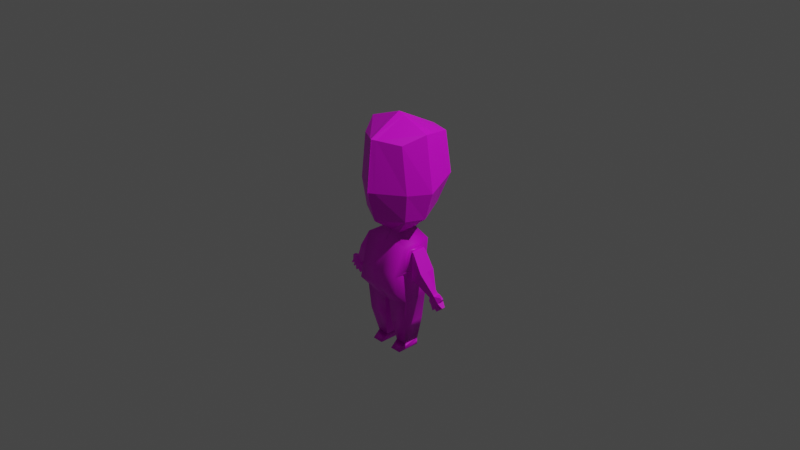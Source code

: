 # Source: Re_ChibiSpeedModel_AttemptUnwrap3.blend  (saved by Blender 2.80.75; exported with 4.5.12 LTS)
import bpy
from mathutils import Matrix  # noqa: F401  (used for matrix-valued properties, if any)

bpy.ops.wm.read_factory_settings(use_empty=True)
scene = bpy.context.scene
scene.name = 'Scene'

# ---- collections
col_collection = bpy.data.collections.new('Collection'); scene.collection.children.link(col_collection)

# ---- images (referenced by path relative to the original .blend; pixels are not part of the script)
import os
ASSET_DIR = os.environ.get("B2B_ASSET_DIR", "")  # directory of the original .blend (textures are referenced by path, not embedded)
HERE = os.path.dirname(os.path.abspath(__file__))  # packed textures are extracted next to this script under _unpacked/

def load_image(name, relpath, width, height, colorspace="sRGB"):
    """Load a texture the original file referenced (path relative to the .blend, or extracted next to this script)."""
    p = next((c for c in (os.path.join(HERE, relpath), os.path.join(ASSET_DIR, relpath)) if relpath and os.path.exists(c)), "")
    if p:
        img = bpy.data.images.load(p, check_existing=True)
        img.name = name
    else:  # same state as the original file: an image datablock whose file is absent (Cycles renders it pink)
        img = bpy.data.images.new(name, width, height)
        img.source = "FILE"
        img.filepath = "//" + (relpath or name)
    img.colorspace_settings.name = colorspace
    return img
img_image_texutre = load_image('Image_Texutre', 'Textures/Image_Texutre_UV.png', 1024, 1024, 'sRGB')

# ---- materials (node trees are filled in below, after node groups)
mat_material_001 = bpy.data.materials.new('Material.001')
mat_material_001.use_transparent_shadow = False

# ---- material node trees
mat_material_001.use_nodes = True; mat_material_001.node_tree.nodes.clear()
_N = mat_material_001.node_tree.nodes; _L = mat_material_001.node_tree.links
n0 = _N.new('ShaderNodeOutputMaterial'); n0.name = 'Material Output'; n0.location = (300, 300)
n1 = _N.new('ShaderNodeBsdfPrincipled'); n1.name = 'Principled BSDF'; n1.location = (10, 300)
n1.distribution = 'GGX'
n1.subsurface_method = 'BURLEY'
n1.inputs[3].default_value = 1.45
n1.inputs[27].default_value = (0.0, 0.0, 0.0, 1.0)
n1.inputs[28].default_value = 1.0
n2 = _N.new('ShaderNodeTexImage'); n2.name = 'Image Texture'; n2.location = (-276, 286)
n2.image = img_image_texutre
_L.new(n1.outputs[0], n0.inputs[0])
_L.new(n2.outputs[0], n1.inputs[0])
n0.is_active_output = True

# ---- world
world_world = bpy.data.worlds.new('World'); scene.world = world_world
world_world.use_nodes = True; world_world.node_tree.nodes.clear()
_N = world_world.node_tree.nodes; _L = world_world.node_tree.links
n0 = _N.new('ShaderNodeOutputWorld'); n0.name = 'World Output'; n0.location = (300, 300)
n1 = _N.new('ShaderNodeBackground'); n1.name = 'Background'; n1.location = (10, 300)
n1.inputs[0].default_value = (0.05088, 0.05088, 0.05088, 1.0)
_L.new(n1.outputs[0], n0.inputs[0])
n0.is_active_output = True
world_world.color = (0.05088, 0.05088, 0.05088)
world_world.use_sun_shadow = False
world_world.sun_shadow_jitter_overblur = 0.0

# ---- cameras
cam_camera = bpy.data.cameras.new('Camera')
cam_camera.clip_end = 100.0
cam_camera.ortho_scale = 7.314

# ---- lights
light_light = bpy.data.lights.new('Light', 'POINT')
light_light.transmission_factor = 0.0
light_light.energy = 1000.0
light_light.shadow_soft_size = 0.1
light_light.shadow_maximum_resolution = 0.006
light_light.use_absolute_resolution = True

# ---- meshes
me_cube_006 = bpy.data.meshes.new('Cube.006')
me_cube_006.from_pydata([(12.86, -0.4619, -11.13), (15.14, -0.9691, -9.534), (12.86, 0.5238, -11.13), (15.14, 1.031, -9.534), (13.53, -0.4619, -11.6), (16.49, -0.9691, -10.5), (13.53, 0.5238, -11.6), (16.49, 1.031, -10.5), (13.44, -0.9691, -10.55), (14.0, -0.9691, -10.21), (14.57, -0.9691, -9.872), (14.57, 1.031, -9.872), (14.0, 1.031, -10.21), (13.44, 1.031, -10.55), (15.92, 1.031, -10.83), (15.35, 1.031, -11.17), (14.79, 1.031, -11.51), (15.92, -0.9691, -10.83), (15.35, -0.9691, -11.17), (14.79, -0.9691, -11.51), (16.81, -0.2529, -9.531), (16.81, 0.3148, -9.531), (17.19, 0.3148, -9.804), (17.19, -0.2529, -9.804), (14.45, 0.5309, -12.43), (14.17, 0.5309, -12.6), (14.17, -0.4691, -12.6), (14.45, -0.4691, -12.43), (15.94, 0.5309, -12.26), (15.66, 0.5309, -12.43), (15.94, -0.4691, -12.26), (15.66, -0.4691, -12.43), (16.92, 0.5309, -11.75), (16.64, 0.5309, -11.92), (16.92, -0.4691, -11.75), (16.64, -0.4691, -11.92), (17.62, 0.5309, -11.27), (17.62, -0.4691, -11.27), (17.34, 0.5309, -11.44), (17.34, -0.4691, -11.44), (-2.977, -1.761, -0.2677), (-2.977, 4.193, -0.2677), (7.03, -6.402, -10.14), (7.03, 5.385, -10.14), (6.777, 4.919, -1.727), (6.777, -3.563, -1.727), (6.055, 4.846, -7.035), (6.055, -6.427, -7.035), (7.404, 3.38, -12.25), (7.404, -3.38, -12.25), (-0.04066, 5.385, -10.26), (-0.04066, -6.402, -10.26), (-0.08295, -3.563, -1.727), (-0.08295, 4.919, -1.727), (0.007082, 4.846, -7.047), (0.007082, -6.427, -7.047), (-0.0796, 3.142, -13.28), (-0.0796, -3.142, -13.28), (1.502, -6.402, -10.14), (1.232, 4.919, -1.727), (1.25, 4.846, -6.924), (0.7686, -3.38, -13.42), (1.502, 5.385, -10.14), (1.232, -3.563, -1.727), (1.25, -6.427, -6.924), (0.7686, 3.38, -13.42), (6.71, 3.06, -16.99), (6.71, -3.06, -16.99), (1.169, -3.06, -16.99), (1.169, 3.06, -16.99), (7.251, -3.742, 3.141), (6.733, -4.382, 16.67), (6.237, 8.657, 4.11), (6.242, 11.46, 16.59), (-0.04351, 10.44, 4.318), (-0.04351, 13.31, 16.47), (-0.04351, -7.559, 2.516), (-0.04351, -8.532, 17.33), (10.1, 0.5086, 3.408), (9.823, 1.019, 18.24), (-0.04351, 1.008, 20.63), (8.405, 11.32, 9.516), (8.405, -4.309, 8.219), (-0.04351, -9.952, 8.148), (-0.04351, 14.68, 9.736), (12.18, 0.9863, 8.347), (2.977, -1.761, -0.2677), (0.5412, 4.193, -0.2677), (-0.08295, -1.761, -0.2677), (0.5412, -1.761, -0.2677), (-0.08295, 4.193, -0.2677), (-0.03872, 1.722, 0.7119), (1.074, 12.98, 16.49), (1.253, -6.88, 2.627), (1.073, 10.12, 4.281), (1.161, -7.794, 17.22), (1.71, 1.01, 20.21), (1.458, -8.949, 8.161), (1.458, 14.08, 9.697), (0.2399, -1.761, -0.2677), (0.2399, 4.193, -0.2677), (8.6, 3.67, 3.68), (8.433, 5.069, 17.6), (-0.04351, 5.783, 19.02), (10.72, 4.996, 8.801), (2.977, 4.193, -0.2677), (1.463, 5.656, 18.77), (0.7574, 5.385, -10.2), (0.5973, -3.563, -1.727), (0.6499, -6.427, -6.984), (0.3591, 3.265, -13.35), (0.7574, -6.402, -10.2), (0.5973, 4.919, -1.727), (0.6499, 4.846, -6.984), (0.3591, -3.265, -13.35), (6.936, 2.458, -2.372), (6.936, -1.829, -2.372), (6.787, 2.422, -6.435), (6.787, -3.277, -6.435), (7.948, -2.078, -6.279), (8.059, -2.078, -2.545), (7.948, 2.078, -6.279), (8.059, 2.078, -2.545), (8.539, -2.288, -7.692), (11.52, -2.288, -5.914), (8.539, 2.288, -7.692), (11.52, 2.288, -5.914), (8.107, 2.085, -6.334), (8.607, 2.085, -2.663), (8.107, -2.085, -6.334), (8.607, -2.085, -2.663), (14.2, -0.7624, -9.68), (14.64, -0.7624, -9.413), (14.64, 0.8243, -9.413), (13.3, -0.7624, -10.22), (13.75, -0.7624, -9.948), (14.2, 0.8243, -9.68), (13.75, 0.8243, -9.948), (13.3, 0.8243, -10.22), (8.539, 1.431e-06, -7.692), (11.52, 1.669e-06, -5.914), (8.607, 7.153e-07, -2.663), (8.107, 9.537e-07, -6.334), (10.03, 2.288, -6.803), (10.03, -2.288, -6.803), (8.357, -2.085, -4.498), (8.357, 2.085, -4.498), (5.127, -3.811, -22.81), (5.127, -1.69, -21.6), (5.127, 2.857, -22.88), (5.127, 2.857, -21.67), (1.893, -3.811, -22.81), (1.893, -1.69, -21.6), (1.893, 2.857, -22.88), (1.893, 2.857, -21.67)], [(91, 90), (88, 91)], [(10, 1, 132, 131), (11, 3, 7, 14), (14, 7, 36, 38), (17, 5, 1, 10), (2, 6, 4, 0), (7, 3, 21, 22), (4, 19, 8, 0), (19, 18, 9, 8), (18, 17, 10, 9), (4, 6, 25, 26), (19, 16, 29, 31), (14, 17, 34, 32), (2, 13, 16, 6), (13, 12, 15, 16), (12, 11, 14, 15), (0, 8, 13, 2), (9, 10, 131, 135), (11, 12, 137, 136), (22, 21, 20, 23), (5, 7, 22, 23), (3, 1, 20, 21), (1, 5, 23, 20), (25, 24, 27, 26), (16, 19, 27, 24), (6, 16, 24, 25), (19, 4, 26, 27), (29, 28, 30, 31), (18, 19, 31, 30), (15, 18, 30, 28), (16, 15, 28, 29), (33, 32, 34, 35), (15, 14, 32, 33), (18, 15, 33, 35), (17, 18, 35, 34), (38, 36, 37, 39), (17, 14, 38, 39), (5, 17, 39, 37), (7, 5, 37, 36), (59, 87, 105, 44), (44, 105, 86, 45), (90, 41, 40, 88), (46, 44, 115, 117), (60, 59, 44, 46), (62, 60, 46, 43), (43, 46, 47, 42), (65, 48, 49, 61), (62, 43, 48, 65), (43, 42, 49, 48), (111, 109, 55, 51), (109, 108, 52, 55), (111, 51, 57, 114), (108, 99, 88, 52), (45, 86, 89, 63), (42, 58, 61, 49), (47, 45, 63, 64), (42, 47, 64, 58), (107, 62, 65, 110), (110, 65, 61, 114), (107, 113, 60, 62), (113, 112, 59, 60), (112, 100, 87, 59), (65, 48, 66, 69), (49, 61, 68, 67), (48, 49, 67, 66), (69, 66, 150, 154), (67, 68, 152, 148), (66, 67, 148, 150), (65, 69, 154, 152, 68, 61), (98, 92, 73, 81), (85, 79, 71, 82), (96, 80, 77, 95), (97, 95, 77, 83), (106, 103, 80, 96), (101, 78, 86, 105), (104, 102, 79, 85), (101, 104, 85, 78), (93, 97, 83, 76), (78, 85, 82, 70), (94, 98, 81, 72), (93, 76, 88, 99), (78, 70, 89, 86), (94, 72, 87, 100), (74, 94, 100, 90), (70, 93, 99, 89), (74, 84, 98, 94), (70, 82, 97, 93), (102, 106, 96, 79), (82, 71, 95, 97), (79, 96, 95, 71), (84, 75, 92, 98), (73, 92, 106, 102), (72, 81, 104, 101), (81, 73, 102, 104), (72, 101, 105, 87), (92, 75, 103, 106), (53, 90, 100, 112), (54, 53, 112, 113), (50, 54, 113, 107), (56, 110, 114, 57), (50, 107, 110, 56), (63, 89, 99, 108), (58, 111, 114, 61), (64, 63, 108, 109), (58, 64, 109, 111), (44, 45, 116, 115), (47, 46, 117, 118), (45, 47, 118, 116), (119, 120, 122, 121), (146, 128, 126, 143), (144, 123, 135, 131), (129, 145, 130, 120, 119), (142, 139, 123, 129), (128, 122, 120, 130, 141), (139, 125, 138, 134), (140, 124, 132, 133), (143, 126, 136, 137), (140, 141, 130, 124), (121, 127, 142, 129, 119), (144, 124, 130, 145), (121, 122, 128, 146, 127), (116, 120, 122, 115), (115, 122, 121, 117), (117, 121, 119, 118), (118, 119, 120, 116), (123, 139, 134, 135), (126, 140, 133, 136), (126, 128, 141, 140), (12, 13, 138, 137), (3, 11, 136, 133), (1, 3, 133, 132), (8, 9, 135, 134), (13, 8, 134, 138), (127, 125, 139, 142), (123, 144, 145, 129), (125, 143, 137, 138), (124, 144, 131, 132), (127, 146, 143, 125), (147, 148, 150, 149), (149, 150, 154, 153), (153, 154, 152, 151), (151, 152, 148, 147), (149, 153, 151, 147)])
me_cube_006.polygons.foreach_set('use_smooth', [0, 0, 0, 0, 0, 0, 0, 0, 0, 0, 0, 0, 0, 0, 0, 0, 0, 0, 0, 0, 0, 0, 0, 0, 0, 0, 0, 0, 0, 0, 0, 0, 0, 0, 0, 0, 0, 0, 1, 1, 1, 1, 1, 1, 1, 1, 1, 1, 1, 1, 1, 1, 1, 1, 1, 1, 1, 1, 1, 1, 1, 1, 1, 1, 1, 1, 1, 0, 0, 0, 0, 0, 0, 0, 0, 0, 0, 0, 0, 0, 0, 0, 0, 0, 0, 0, 0, 0, 0, 0, 0, 0, 0, 0, 0, 1, 1, 1, 1, 1, 1, 1, 1, 1, 1, 1, 1, 0, 0, 0, 0, 0, 0, 0, 0, 0, 0, 0, 0, 0, 1, 1, 1, 1, 0, 0, 0, 0, 0, 0, 0, 0, 0, 0, 0, 0, 0, 1, 1, 1, 1, 1])
_uv = me_cube_006.uv_layers.new(name='UVMap')
_uv.uv.foreach_set('vector', [0.2115, 0.8127, 0.2012, 0.8156, 0.204, 0.81, 0.2122, 0.8077, 0.2117, 0.5584, 0.201, 0.5547, 0.1985, 0.526, 0.2092, 0.5296, 0.2092, 0.5296, 0.1985, 0.526, 0.1955, 0.5024, 0.2008, 0.5042, 0.2102, 0.8389, 0.1999, 0.8417, 0.2012, 0.8156, 0.2115, 0.8127, 0.8009, 0.956, 0.801, 0.9424, 0.8178, 0.9425, 0.8178, 0.9561, 0.1985, 0.526, 0.201, 0.5547, 0.1818, 0.5328, 0.1811, 0.5247, 0.2434, 0.8232, 0.2309, 0.8332, 0.2321, 0.807, 0.244, 0.8103, 0.2309, 0.8332, 0.2205, 0.836, 0.2218, 0.8099, 0.2321, 0.807, 0.2205, 0.836, 0.2102, 0.8389, 0.2115, 0.8127, 0.2218, 0.8099, 0.8178, 0.9425, 0.801, 0.9424, 0.8007, 0.9263, 0.8178, 0.9264, 0.3899, 0.921, 0.3899, 0.9558, 0.3706, 0.9473, 0.3706, 0.9299, 0.2387, 0.9303, 0.2387, 0.8955, 0.2612, 0.9045, 0.2612, 0.9219, 0.2467, 0.5669, 0.2331, 0.5657, 0.2305, 0.537, 0.2455, 0.5527, 0.2331, 0.5657, 0.2224, 0.562, 0.2199, 0.5333, 0.2305, 0.537, 0.2224, 0.562, 0.2117, 0.5584, 0.2092, 0.5296, 0.2199, 0.5333, 0.3965, 0.8627, 0.4106, 0.8539, 0.4106, 0.8887, 0.3965, 0.8799, 0.2218, 0.8099, 0.2115, 0.8127, 0.2122, 0.8077, 0.2203, 0.8055, 0.2117, 0.5584, 0.2224, 0.562, 0.2217, 0.5685, 0.2132, 0.5655, 0.8574, 0.4316, 0.8574, 0.4235, 0.8672, 0.4235, 0.8671, 0.4316, 0.7957, 0.9269, 0.7957, 0.9613, 0.7791, 0.9483, 0.7791, 0.9386, 0.8446, 0.3978, 0.8789, 0.3978, 0.8672, 0.4235, 0.8574, 0.4235, 0.2012, 0.8156, 0.1999, 0.8417, 0.1809, 0.8473, 0.1813, 0.8399, 0.9175, 0.4376, 0.9225, 0.4381, 0.9225, 0.4552, 0.9175, 0.4548, 0.939, 0.4289, 0.939, 0.4632, 0.9225, 0.4552, 0.9225, 0.4381, 0.2455, 0.5527, 0.2305, 0.537, 0.246, 0.5312, 0.2514, 0.533, 0.2309, 0.8332, 0.2434, 0.8232, 0.2499, 0.8414, 0.2448, 0.8429, 0.5931, 0.3998, 0.5881, 0.3994, 0.5881, 0.3822, 0.5931, 0.3826, 0.2205, 0.836, 0.2309, 0.8332, 0.2321, 0.8568, 0.227, 0.8582, 0.774, 0.927, 0.774, 0.9618, 0.7564, 0.9526, 0.7564, 0.9352, 0.2305, 0.537, 0.2199, 0.5333, 0.2271, 0.5134, 0.2324, 0.5152, 0.5931, 0.4227, 0.5881, 0.4222, 0.5881, 0.4051, 0.5931, 0.4055, 0.2199, 0.5333, 0.2092, 0.5296, 0.2095, 0.5062, 0.2149, 0.508, 0.5922, 0.7878, 0.5922, 0.8226, 0.5672, 0.814, 0.5672, 0.7966, 0.2102, 0.8389, 0.2205, 0.836, 0.2152, 0.8625, 0.2101, 0.864, 0.5931, 0.3769, 0.5881, 0.3765, 0.5881, 0.3594, 0.5931, 0.3598, 0.1745, 0.9303, 0.1745, 0.8955, 0.2009, 0.9042, 0.2009, 0.9216, 0.1999, 0.8417, 0.2102, 0.8389, 0.2017, 0.8654, 0.1965, 0.8668, 0.2084, 0.9303, 0.2084, 0.8955, 0.2318, 0.9043, 0.2318, 0.9217, 0.6388, 0.539, 0.6275, 0.5129, 0.6692, 0.5136, 0.7338, 0.5406, 0.5461, 0.8057, 0.4768, 0.7934, 0.4768, 0.6899, 0.5461, 0.6582, 0.9641, 0.7343, 0.9202, 0.7353, 0.9202, 0.6318, 0.9641, 0.6308, 0.8496, 0.7102, 0.7663, 0.7178, 0.7741, 0.6742, 0.8342, 0.6677, 0.6376, 0.6293, 0.6388, 0.539, 0.7338, 0.5406, 0.7199, 0.6326, 0.6409, 0.6856, 0.6376, 0.6293, 0.7199, 0.6326, 0.7356, 0.6873, 0.9076, 0.7245, 0.8681, 0.7135, 0.8681, 0.5175, 0.9076, 0.5196, 0.1219, 0.6754, 0.02081, 0.6754, 0.01968, 0.5578, 0.1208, 0.5578, 0.6136, 0.8361, 0.6136, 0.7399, 0.6482, 0.733, 0.6682, 0.8484, 0.572, 0.3871, 0.572, 0.5894, 0.5451, 0.5416, 0.5451, 0.4256, 0.3011, 0.6639, 0.2924, 0.7189, 0.2828, 0.716, 0.2892, 0.6606, 0.2924, 0.7189, 0.3024, 0.8069, 0.2921, 0.805, 0.2828, 0.716, 0.1383, 0.5041, 0.1509, 0.5041, 0.1353, 0.5618, 0.1278, 0.5597, 0.4524, 0.6602, 0.4353, 0.6908, 0.4304, 0.6909, 0.442, 0.6605, 0.5461, 0.6582, 0.4768, 0.6899, 0.4399, 0.6907, 0.462, 0.66, 0.0449, 0.7198, 0.13, 0.7198, 0.1217, 0.7827, 0.01846, 0.7625, 0.3744, 0.733, 0.396, 0.8241, 0.312, 0.8087, 0.3013, 0.7216, 0.396, 0.6824, 0.3744, 0.733, 0.3013, 0.7216, 0.3123, 0.667, 0.6146, 0.8491, 0.6136, 0.8361, 0.6682, 0.8484, 0.667, 0.8555, 0.1289, 0.6733, 0.1219, 0.6754, 0.1208, 0.5578, 0.1278, 0.5597, 0.6281, 0.6864, 0.6273, 0.6301, 0.6376, 0.6293, 0.6409, 0.6856, 0.6273, 0.6301, 0.6279, 0.5388, 0.6388, 0.539, 0.6376, 0.6293, 0.6279, 0.5388, 0.6223, 0.5128, 0.6275, 0.5129, 0.6388, 0.539, 0.6682, 0.8484, 0.6482, 0.733, 0.7291, 0.745, 0.7291, 0.8414, 0.01846, 0.7625, 0.1217, 0.7827, 0.1164, 0.845, 0.03102, 0.845, 0.5451, 0.4256, 0.5451, 0.5416, 0.4701, 0.5417, 0.4701, 0.4366, 0.09205, 0.8783, 0.09205, 0.9747, 0.01201, 0.9472, 0.01201, 0.8909, 0.6084, 0.9823, 0.6084, 0.8957, 0.6898, 0.9132, 0.6898, 0.9637, 0.5076, 0.8435, 0.5076, 0.9486, 0.4263, 0.9283, 0.4254, 0.8504, 0.9122, 0.2772, 0.8737, 0.2717, 0.8254, 0.2681, 0.8263, 0.189, 0.8737, 0.1652, 0.9122, 0.1596, 0.4072, 0.483, 0.4125, 0.602, 0.3236, 0.6039, 0.2876, 0.4807, 0.4748, 0.3156, 0.3066, 0.2868, 0.3228, 0.1963, 0.4667, 0.2161, 0.7579, 0.2696, 0.7875, 0.2644, 0.7875, 0.4304, 0.7665, 0.4212, 0.4591, 0.07226, 0.3073, 0.08368, 0.3039, 0.05934, 0.4574, 0.04116, 0.7373, 0.1902, 0.7614, 0.1836, 0.7875, 0.2644, 0.7579, 0.2696, 0.1285, 0.2697, 0.1855, 0.2822, 0.1664, 0.4042, 0.07301, 0.3662, 0.14, 0.1721, 0.1612, 0.06461, 0.2351, 0.07057, 0.2094, 0.1928, 0.1285, 0.2697, 0.14, 0.1721, 0.2094, 0.1928, 0.1855, 0.2822, 0.5574, 0.08031, 0.4591, 0.07226, 0.4574, 0.04116, 0.5581, 0.0548, 0.5581, 0.2753, 0.4748, 0.3156, 0.4667, 0.2161, 0.5544, 0.1983, 0.4138, 0.3918, 0.4072, 0.483, 0.2876, 0.4807, 0.3251, 0.3889, 0.8458, 0.878, 0.8458, 0.9017, 0.7658, 0.8388, 0.7684, 0.8342, 0.1855, 0.2822, 0.2351, 0.3353, 0.1528, 0.4232, 0.1664, 0.4042, 0.9206, 0.03579, 0.9206, 0.1256, 0.8294, 0.0813, 0.828, 0.07654, 0.9206, 0.01638, 0.9206, 0.03579, 0.828, 0.07654, 0.8265, 0.07144, 0.8458, 0.768, 0.8458, 0.878, 0.7684, 0.8342, 0.7708, 0.8299, 0.433, 0.3924, 0.433, 0.4835, 0.4072, 0.483, 0.4138, 0.3918, 0.5544, 0.1983, 0.4667, 0.2161, 0.4591, 0.07226, 0.5574, 0.08031, 0.6256, 0.2206, 0.7373, 0.1902, 0.7579, 0.2696, 0.6212, 0.2935, 0.4667, 0.2161, 0.3228, 0.1963, 0.3073, 0.08368, 0.4591, 0.07226, 0.6212, 0.2935, 0.7579, 0.2696, 0.7665, 0.4212, 0.6696, 0.3786, 0.433, 0.4835, 0.4317, 0.6016, 0.4125, 0.602, 0.4072, 0.483, 0.6327, 0.1055, 0.7048, 0.06491, 0.7373, 0.1902, 0.6256, 0.2206, 0.03871, 0.2502, 0.03067, 0.1396, 0.14, 0.1721, 0.1285, 0.2697, 0.03067, 0.1396, 0.04461, 0.0552, 0.1612, 0.06461, 0.14, 0.1721, 0.03871, 0.2502, 0.1285, 0.2697, 0.07301, 0.3662, 0.05934, 0.3851, 0.7048, 0.06491, 0.7204, 0.05613, 0.7614, 0.1836, 0.7373, 0.1902, 0.6162, 0.5386, 0.6168, 0.5127, 0.6223, 0.5128, 0.6279, 0.5388, 0.6162, 0.631, 0.6162, 0.5386, 0.6279, 0.5388, 0.6273, 0.6301, 0.6144, 0.6873, 0.6162, 0.631, 0.6273, 0.6301, 0.6281, 0.6864, 0.1364, 0.6711, 0.1289, 0.6733, 0.1278, 0.5597, 0.1353, 0.5618, 0.6157, 0.8629, 0.6146, 0.8491, 0.667, 0.8555, 0.6658, 0.8632, 0.462, 0.66, 0.4399, 0.6907, 0.4353, 0.6908, 0.4524, 0.6602, 0.13, 0.7198, 0.1415, 0.7208, 0.1271, 0.7818, 0.1217, 0.7827, 0.3013, 0.7216, 0.312, 0.8087, 0.3024, 0.8069, 0.2924, 0.7189, 0.3123, 0.667, 0.3013, 0.7216, 0.2924, 0.7189, 0.3011, 0.6639, 0.7663, 0.7178, 0.7663, 0.5722, 0.7741, 0.6006, 0.7741, 0.6742, 0.8496, 0.5167, 0.8496, 0.7102, 0.8342, 0.6677, 0.8342, 0.5699, 0.7663, 0.5722, 0.8496, 0.5167, 0.8342, 0.5699, 0.7741, 0.6006, 0.1111, 0.8746, 0.1578, 0.8746, 0.1578, 0.947, 0.1111, 0.947, 0.9659, 0.5452, 0.99, 0.5243, 0.99, 0.6003, 0.9609, 0.5946, 0.2228, 0.7174, 0.2499, 0.7099, 0.2203, 0.8055, 0.2122, 0.8077, 0.8957, 0.9247, 0.9186, 0.9469, 0.9416, 0.9692, 0.9361, 0.9758, 0.8944, 0.9269, 0.9341, 0.3666, 0.9196, 0.3669, 0.9196, 0.3271, 0.9341, 0.3303, 0.9461, 0.8435, 0.9459, 0.8529, 0.8747, 0.8513, 0.8747, 0.8419, 0.9104, 0.8427, 0.3168, 0.9619, 0.2776, 0.9619, 0.3024, 0.8693, 0.3296, 0.8693, 0.8633, 0.3127, 0.9025, 0.3127, 0.8753, 0.3892, 0.8481, 0.3892, 0.2232, 0.6527, 0.195, 0.6431, 0.2132, 0.5655, 0.2217, 0.5685, 0.9131, 0.7716, 0.9104, 0.8427, 0.8747, 0.8419, 0.8739, 0.7707, 0.937, 0.4027, 0.9341, 0.4029, 0.9341, 0.3666, 0.9341, 0.3303, 0.937, 0.3304, 0.9135, 0.9019, 0.9416, 0.9, 0.9416, 0.9692, 0.9186, 0.9469, 0.9404, 0.5636, 0.9844, 0.5164, 0.99, 0.5243, 0.9659, 0.5452, 0.9418, 0.5661, 0.8788, 0.8701, 0.8747, 0.8513, 0.9459, 0.8529, 0.9522, 0.8718, 0.9718, 0.5013, 0.9844, 0.5164, 0.9404, 0.5636, 0.9236, 0.5523, 0.955, 0.4089, 0.937, 0.4027, 0.937, 0.3304, 0.955, 0.3097, 0.8725, 0.9429, 0.8944, 0.9269, 0.9361, 0.9758, 0.9252, 0.987, 0.356, 0.9619, 0.3168, 0.9619, 0.3296, 0.8693, 0.3297, 0.8634, 0.8242, 0.3127, 0.8633, 0.3127, 0.8481, 0.3892, 0.8478, 0.3844, 0.9522, 0.7725, 0.9461, 0.8435, 0.9104, 0.8427, 0.9131, 0.7716, 0.2224, 0.562, 0.2331, 0.5657, 0.2302, 0.5714, 0.2217, 0.5685, 0.201, 0.5547, 0.2117, 0.5584, 0.2132, 0.5655, 0.2047, 0.5626, 0.8789, 0.3978, 0.8446, 0.3978, 0.8481, 0.3892, 0.8753, 0.3892, 0.2321, 0.807, 0.2218, 0.8099, 0.2203, 0.8055, 0.2285, 0.8032, 0.2988, 0.8651, 0.333, 0.8651, 0.3296, 0.8693, 0.3024, 0.8693, 0.9341, 0.4029, 0.9196, 0.4067, 0.9196, 0.3669, 0.9341, 0.3666, 0.8854, 0.9038, 0.9135, 0.9019, 0.9186, 0.9469, 0.8957, 0.9247, 0.2514, 0.6623, 0.2232, 0.6527, 0.2217, 0.5685, 0.2302, 0.5714, 0.1956, 0.7248, 0.2228, 0.7174, 0.2122, 0.8077, 0.204, 0.81, 0.9418, 0.5661, 0.9659, 0.5452, 0.9609, 0.5946, 0.9317, 0.5888, 0.9425, 0.2754, 0.9275, 0.2386, 0.9278, 0.1595, 0.9425, 0.1594, 0.3913, 0.907, 0.3708, 0.9081, 0.3708, 0.8575, 0.3913, 0.8564, 0.5847, 0.7515, 0.5672, 0.7532, 0.5669, 0.6752, 0.5847, 0.6372, 0.7433, 0.9449, 0.7074, 0.952, 0.7074, 0.8987, 0.7433, 0.8917, 0.5273, 0.8461, 0.5764, 0.8453, 0.5764, 0.9613, 0.5273, 0.9621])
me_cube_006.materials.append(mat_material_001)
me_cube_006.use_remesh_preserve_volume = False
me_cube_006.use_remesh_preserve_attributes = False
me_cube_006.use_mirror_vertex_groups = False
me_cube_006.update()

# ---- objects
ob_light = bpy.data.objects.new('Light', light_light)
ob_camera = bpy.data.objects.new('Camera', cam_camera)
ob_empty = bpy.data.objects.new('Empty', None)
ob_empty_001 = bpy.data.objects.new('Empty.001', None)
ob_cube_005 = bpy.data.objects.new('Cube.005', me_cube_006)

# ---- transforms, parenting, visibility, modifiers, constraints
ob_light.location = (4.076, 1.005, 5.904)
ob_light.rotation_euler = (0.6503, 0.05522, 1.866)
ob_light.lock_rotations_4d = False
ob_light.empty_display_type = 'ARROWS'
ob_light.color = (0.0, 0.0, 0.0, 0.0)
ob_light.lineart.crease_threshold = 0.0
ob_camera.location = (7.359, -6.926, 4.958)
ob_camera.rotation_euler = (1.109, 0.0, 0.8149)
ob_camera.lock_rotations_4d = False
ob_camera.empty_display_type = 'ARROWS'
ob_camera.color = (0.0, 0.0, 0.0, 0.0)
ob_camera.display_type = 'WIRE'
ob_camera.lineart.crease_threshold = 0.0
ob_empty.location = (1.653, 18.16, 0.0)
ob_empty.rotation_euler = (1.571, -0.0, -0.0)
ob_empty.empty_display_type = 'IMAGE'
ob_empty.empty_display_size = 5.0
ob_empty.use_empty_image_alpha = True
ob_empty.color = (1.0, 1.0, 1.0, 0.1458)
ob_empty.lineart.crease_threshold = 0.0
ob_empty_001.location = (-8.507, -1.596, 0.0)
ob_empty_001.rotation_euler = (1.571, -2.22e-16, 1.571)
ob_empty_001.empty_display_type = 'IMAGE'
ob_empty_001.empty_display_size = 5.0
ob_empty_001.use_empty_image_alpha = True
ob_empty_001.color = (1.0, 1.0, 1.0, 0.1458)
ob_empty_001.lineart.crease_threshold = 0.0
ob_cube_005.location = (-3.987e-08, -0.03918, -0.06623)
ob_cube_005.scale = (0.03886, 0.03886, 0.05961)
ob_cube_005.lineart.crease_threshold = 0.0
_m = ob_cube_005.modifiers.new('Mirror', 'MIRROR')

# ---- collection membership
col_collection.objects.link(ob_light)
col_collection.objects.link(ob_camera)
col_collection.objects.link(ob_empty)
col_collection.objects.link(ob_empty_001)
col_collection.objects.link(ob_cube_005)

# ---- scene / render settings (as saved in the file)
scene.camera = ob_camera
scene.frame_start = 0; scene.frame_end = 250; scene.frame_set(32)
scene.render.engine = 'BLENDER_EEVEE_NEXT'
scene.cycles.use_denoising = False
scene.cycles.samples = 128
scene.cycles.sampling_pattern = 'TABULATED_SOBOL'
scene.cycles.use_adaptive_sampling = False
scene.cycles.use_light_tree = False
scene.view_settings.view_transform = 'Filmic'
bpy.context.view_layer.update()
